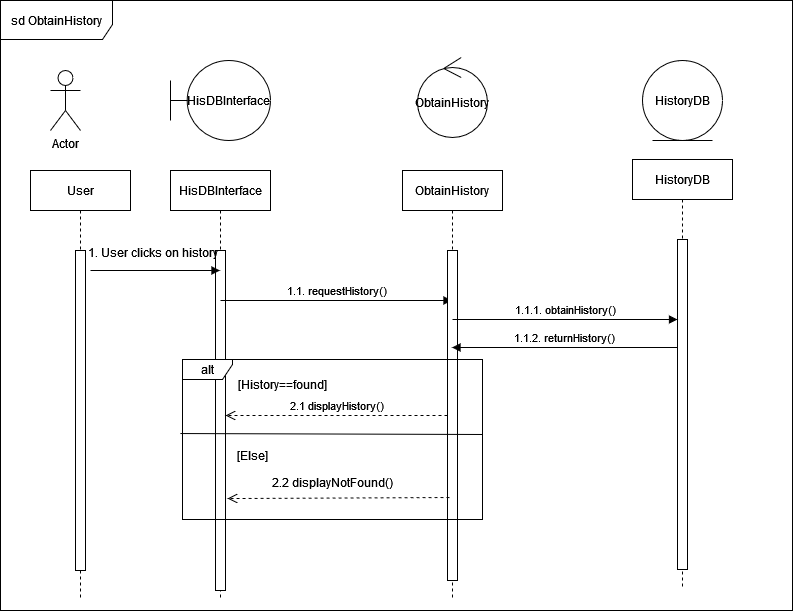

The diagram above was exported from draw.io. Its source (the exported page's mxGraphModel, read from the mxfile embedded in the PNG):
<mxGraphModel dx="1461" dy="634" grid="1" gridSize="10" guides="1" tooltips="1" connect="1" arrows="1" fold="1" page="1" pageScale="1" pageWidth="850" pageHeight="1100" math="0" shadow="0">
  <root>
    <mxCell id="0" />
    <mxCell id="1" parent="0" />
    <mxCell id="b1uhfeR_q60iPztDhQAw-2" value="HisDBInterface" style="shape=umlLifeline;perimeter=lifelinePerimeter;whiteSpace=wrap;html=1;container=0;dropTarget=0;collapsible=0;recursiveResize=0;outlineConnect=0;portConstraint=eastwest;newEdgeStyle={&quot;edgeStyle&quot;:&quot;elbowEdgeStyle&quot;,&quot;elbow&quot;:&quot;vertical&quot;,&quot;curved&quot;:0,&quot;rounded&quot;:0};" parent="1" vertex="1">
      <mxGeometry x="198" y="251" width="100" height="430" as="geometry" />
    </mxCell>
    <mxCell id="b1uhfeR_q60iPztDhQAw-3" value="" style="html=1;points=[];perimeter=orthogonalPerimeter;outlineConnect=0;targetShapes=umlLifeline;portConstraint=eastwest;newEdgeStyle={&quot;edgeStyle&quot;:&quot;elbowEdgeStyle&quot;,&quot;elbow&quot;:&quot;vertical&quot;,&quot;curved&quot;:0,&quot;rounded&quot;:0};" parent="b1uhfeR_q60iPztDhQAw-2" vertex="1">
      <mxGeometry x="45" y="80" width="10" height="340" as="geometry" />
    </mxCell>
    <mxCell id="b1uhfeR_q60iPztDhQAw-4" value="HistoryDB" style="shape=umlLifeline;perimeter=lifelinePerimeter;whiteSpace=wrap;html=1;container=0;dropTarget=0;collapsible=0;recursiveResize=0;outlineConnect=0;portConstraint=eastwest;newEdgeStyle={&quot;edgeStyle&quot;:&quot;elbowEdgeStyle&quot;,&quot;elbow&quot;:&quot;vertical&quot;,&quot;curved&quot;:0,&quot;rounded&quot;:0};" parent="1" vertex="1">
      <mxGeometry x="660" y="240" width="100" height="430" as="geometry" />
    </mxCell>
    <mxCell id="b1uhfeR_q60iPztDhQAw-5" value="" style="html=1;points=[];perimeter=orthogonalPerimeter;outlineConnect=0;targetShapes=umlLifeline;portConstraint=eastwest;newEdgeStyle={&quot;edgeStyle&quot;:&quot;elbowEdgeStyle&quot;,&quot;elbow&quot;:&quot;vertical&quot;,&quot;curved&quot;:0,&quot;rounded&quot;:0};" parent="b1uhfeR_q60iPztDhQAw-4" vertex="1">
      <mxGeometry x="45" y="80" width="10" height="330" as="geometry" />
    </mxCell>
    <mxCell id="b1uhfeR_q60iPztDhQAw-6" value="User" style="shape=umlLifeline;perimeter=lifelinePerimeter;whiteSpace=wrap;html=1;container=0;dropTarget=0;collapsible=0;recursiveResize=0;outlineConnect=0;portConstraint=eastwest;newEdgeStyle={&quot;edgeStyle&quot;:&quot;elbowEdgeStyle&quot;,&quot;elbow&quot;:&quot;vertical&quot;,&quot;curved&quot;:0,&quot;rounded&quot;:0};" parent="1" vertex="1">
      <mxGeometry x="58" y="251" width="100" height="430" as="geometry" />
    </mxCell>
    <mxCell id="b1uhfeR_q60iPztDhQAw-7" value="" style="html=1;points=[];perimeter=orthogonalPerimeter;outlineConnect=0;targetShapes=umlLifeline;portConstraint=eastwest;newEdgeStyle={&quot;edgeStyle&quot;:&quot;elbowEdgeStyle&quot;,&quot;elbow&quot;:&quot;vertical&quot;,&quot;curved&quot;:0,&quot;rounded&quot;:0};" parent="b1uhfeR_q60iPztDhQAw-6" vertex="1">
      <mxGeometry x="45" y="80" width="10" height="320" as="geometry" />
    </mxCell>
    <mxCell id="b1uhfeR_q60iPztDhQAw-8" value="HisDBInterface" style="shape=umlBoundary;whiteSpace=wrap;html=1;" parent="1" vertex="1">
      <mxGeometry x="198" y="141" width="100" height="80" as="geometry" />
    </mxCell>
    <mxCell id="b1uhfeR_q60iPztDhQAw-9" value="Actor" style="shape=umlActor;verticalLabelPosition=bottom;verticalAlign=top;html=1;" parent="1" vertex="1">
      <mxGeometry x="78" y="151" width="30" height="60" as="geometry" />
    </mxCell>
    <mxCell id="b1uhfeR_q60iPztDhQAw-11" value="" style="html=1;verticalAlign=bottom;endArrow=block;curved=0;rounded=0;" parent="1" target="b1uhfeR_q60iPztDhQAw-2" edge="1">
      <mxGeometry width="80" relative="1" as="geometry">
        <mxPoint x="118" y="351" as="sourcePoint" />
        <mxPoint x="198" y="351" as="targetPoint" />
      </mxGeometry>
    </mxCell>
    <mxCell id="b1uhfeR_q60iPztDhQAw-12" value="1.1. requestHistory()" style="html=1;verticalAlign=bottom;endArrow=block;curved=0;rounded=0;" parent="1" target="sVKGu4SfXJjpfPqeTaV7-1" edge="1">
      <mxGeometry width="80" relative="1" as="geometry">
        <mxPoint x="248" y="381" as="sourcePoint" />
        <mxPoint x="378" y="381" as="targetPoint" />
      </mxGeometry>
    </mxCell>
    <mxCell id="b1uhfeR_q60iPztDhQAw-18" value="2.1 displayHistory()" style="html=1;verticalAlign=bottom;endArrow=open;dashed=1;endSize=8;curved=0;rounded=0;" parent="1" source="sVKGu4SfXJjpfPqeTaV7-2" target="b1uhfeR_q60iPztDhQAw-3" edge="1">
      <mxGeometry relative="1" as="geometry">
        <mxPoint x="376" y="488" as="sourcePoint" />
        <mxPoint x="296" y="488" as="targetPoint" />
        <Array as="points" />
      </mxGeometry>
    </mxCell>
    <mxCell id="b1uhfeR_q60iPztDhQAw-20" value="sd ObtainHistory" style="shape=umlFrame;whiteSpace=wrap;html=1;pointerEvents=0;width=112;height=39;" parent="1" vertex="1">
      <mxGeometry x="28" y="81" width="792" height="610" as="geometry" />
    </mxCell>
    <mxCell id="b1uhfeR_q60iPztDhQAw-22" value="1. User clicks on history" style="text;html=1;align=center;verticalAlign=middle;resizable=0;points=[];autosize=1;strokeColor=none;fillColor=none;" parent="1" vertex="1">
      <mxGeometry x="105" y="318" width="150" height="30" as="geometry" />
    </mxCell>
    <mxCell id="sVKGu4SfXJjpfPqeTaV7-1" value="ObtainHistory" style="shape=umlLifeline;perimeter=lifelinePerimeter;whiteSpace=wrap;html=1;container=0;dropTarget=0;collapsible=0;recursiveResize=0;outlineConnect=0;portConstraint=eastwest;newEdgeStyle={&quot;edgeStyle&quot;:&quot;elbowEdgeStyle&quot;,&quot;elbow&quot;:&quot;vertical&quot;,&quot;curved&quot;:0,&quot;rounded&quot;:0};" parent="1" vertex="1">
      <mxGeometry x="430" y="251" width="100" height="430" as="geometry" />
    </mxCell>
    <mxCell id="sVKGu4SfXJjpfPqeTaV7-2" value="" style="html=1;points=[];perimeter=orthogonalPerimeter;outlineConnect=0;targetShapes=umlLifeline;portConstraint=eastwest;newEdgeStyle={&quot;edgeStyle&quot;:&quot;elbowEdgeStyle&quot;,&quot;elbow&quot;:&quot;vertical&quot;,&quot;curved&quot;:0,&quot;rounded&quot;:0};" parent="sVKGu4SfXJjpfPqeTaV7-1" vertex="1">
      <mxGeometry x="45" y="80" width="10" height="330" as="geometry" />
    </mxCell>
    <mxCell id="sVKGu4SfXJjpfPqeTaV7-3" value="ObtainHistory" style="ellipse;shape=umlControl;whiteSpace=wrap;html=1;" parent="1" vertex="1">
      <mxGeometry x="445" y="138" width="70" height="80" as="geometry" />
    </mxCell>
    <mxCell id="sVKGu4SfXJjpfPqeTaV7-6" value="1.1.1. obtainHistory()" style="html=1;verticalAlign=bottom;endArrow=block;curved=0;rounded=0;" parent="1" target="b1uhfeR_q60iPztDhQAw-5" edge="1">
      <mxGeometry width="80" relative="1" as="geometry">
        <mxPoint x="480" y="400" as="sourcePoint" />
        <mxPoint x="560" y="400" as="targetPoint" />
      </mxGeometry>
    </mxCell>
    <mxCell id="sVKGu4SfXJjpfPqeTaV7-7" value="1.1.2. returnHistory()" style="html=1;verticalAlign=bottom;endArrow=block;curved=0;rounded=0;" parent="1" edge="1">
      <mxGeometry width="80" relative="1" as="geometry">
        <mxPoint x="705" y="428" as="sourcePoint" />
        <mxPoint x="479.5" y="428" as="targetPoint" />
      </mxGeometry>
    </mxCell>
    <mxCell id="b1uhfeR_q60iPztDhQAw-13" value="alt" style="shape=umlFrame;whiteSpace=wrap;html=1;pointerEvents=0;recursiveResize=0;container=1;collapsible=0;width=50;height=20;" parent="1" vertex="1">
      <mxGeometry x="210" y="440" width="300" height="160" as="geometry" />
    </mxCell>
    <mxCell id="b1uhfeR_q60iPztDhQAw-14" value="[History==found]" style="text;html=1;align=center;verticalAlign=middle;resizable=0;points=[];autosize=1;strokeColor=none;fillColor=none;" parent="b1uhfeR_q60iPztDhQAw-13" vertex="1">
      <mxGeometry x="45" y="10" width="110" height="30" as="geometry" />
    </mxCell>
    <mxCell id="b1uhfeR_q60iPztDhQAw-23" value="[Else]" style="text;html=1;align=center;verticalAlign=middle;resizable=0;points=[];autosize=1;strokeColor=none;fillColor=none;" parent="b1uhfeR_q60iPztDhQAw-13" vertex="1">
      <mxGeometry x="45" y="80.5" width="50" height="30" as="geometry" />
    </mxCell>
    <mxCell id="b1uhfeR_q60iPztDhQAw-16" value="" style="html=1;verticalAlign=bottom;endArrow=open;dashed=1;endSize=8;curved=0;rounded=0;entryX=1.05;entryY=0.753;entryDx=0;entryDy=0;entryPerimeter=0;" parent="b1uhfeR_q60iPztDhQAw-13" edge="1">
      <mxGeometry relative="1" as="geometry">
        <mxPoint x="267" y="138" as="sourcePoint" />
        <mxPoint x="45" y="139.01999999999998" as="targetPoint" />
      </mxGeometry>
    </mxCell>
    <mxCell id="b1uhfeR_q60iPztDhQAw-19" value="2.2 displayNotFound()" style="text;html=1;align=center;verticalAlign=middle;resizable=0;points=[];autosize=1;strokeColor=none;fillColor=none;" parent="b1uhfeR_q60iPztDhQAw-13" vertex="1">
      <mxGeometry x="80" y="108" width="140" height="30" as="geometry" />
    </mxCell>
    <mxCell id="cPqQ8tPxlqrwaAaHxift-1" value="" style="endArrow=none;html=1;rounded=0;exitX=-0.007;exitY=0.529;exitDx=0;exitDy=0;exitPerimeter=0;entryX=1;entryY=0.534;entryDx=0;entryDy=0;entryPerimeter=0;" parent="1" edge="1">
      <mxGeometry width="50" height="50" relative="1" as="geometry">
        <mxPoint x="207.9000000000001" y="514.039" as="sourcePoint" />
        <mxPoint x="510" y="514.9939999999999" as="targetPoint" />
      </mxGeometry>
    </mxCell>
    <mxCell id="qiHAdVZr9EgqHFPlwaGV-1" value="HistoryDB" style="ellipse;shape=umlEntity;whiteSpace=wrap;html=1;" parent="1" vertex="1">
      <mxGeometry x="670" y="141" width="80" height="80" as="geometry" />
    </mxCell>
  </root>
</mxGraphModel>